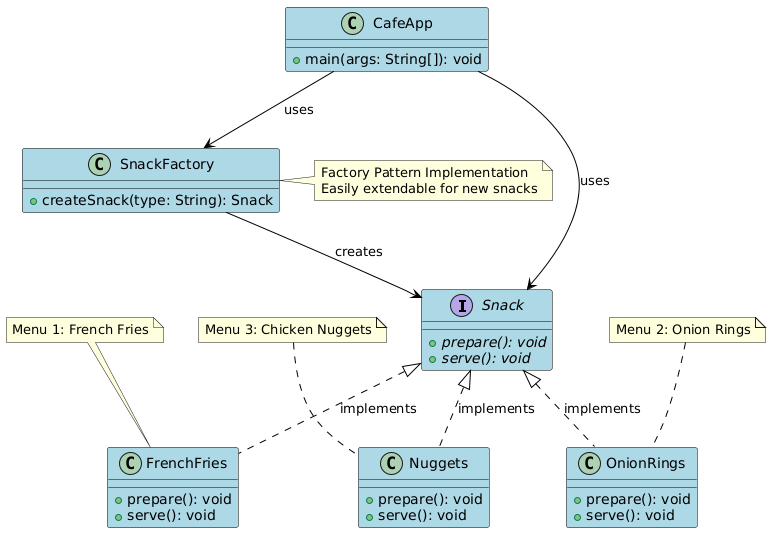

The diagram above was rendered by PlantUML. Its source (embedded in the PNG):
@startuml
' Skin dan styling
skinparam class {
    BackgroundColor LightBlue
    ArrowColor Black
    BorderColor Black
}

skinparam interface {
    BackgroundColor LightGreen
    BorderColor Black
}

' Interface
interface Snack {
    +{abstract} prepare(): void
    +{abstract} serve(): void
}

' Concrete Classes
class FrenchFries {
    +prepare(): void
    +serve(): void
}

class OnionRings {
    +prepare(): void
    +serve(): void
}

class Nuggets {
    +prepare(): void
    +serve(): void
}

' Factory Class
class SnackFactory {
    +createSnack(type: String): Snack
}

' Main Application Class
class CafeApp {
    +main(args: String[]): void
}

' Relationships
Snack <|.. FrenchFries : implements
Snack <|.. OnionRings : implements
Snack <|.. Nuggets : implements

SnackFactory --> Snack : creates
CafeApp --> SnackFactory : uses
CafeApp --> Snack : uses

' Notes
note top of FrenchFries : Menu 1: French Fries
note top of OnionRings : Menu 2: Onion Rings
note top of Nuggets : Menu 3: Chicken Nuggets

note right of SnackFactory : Factory Pattern Implementation\nEasily extendable for new snacks
@enduml